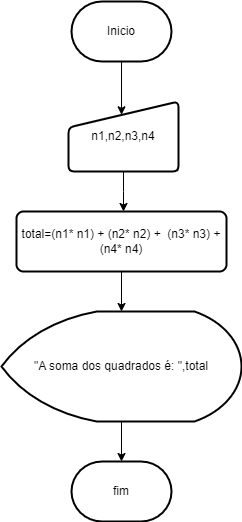

The diagram above was exported from draw.io. Its source (the exported page's mxGraphModel, read from the mxfile embedded in the PNG):
<mxGraphModel dx="936" dy="520" grid="1" gridSize="10" guides="1" tooltips="1" connect="1" arrows="1" fold="1" page="1" pageScale="1" pageWidth="827" pageHeight="1169" math="0" shadow="0">
  <root>
    <mxCell id="0" />
    <mxCell id="1" parent="0" />
    <mxCell id="yujQzCcWQiWMMun7zYVJ-3" value="" style="edgeStyle=orthogonalEdgeStyle;rounded=0;orthogonalLoop=1;jettySize=auto;html=1;entryX=0.482;entryY=0.19;entryDx=0;entryDy=0;entryPerimeter=0;" parent="1" source="yujQzCcWQiWMMun7zYVJ-1" target="yujQzCcWQiWMMun7zYVJ-2" edge="1">
      <mxGeometry relative="1" as="geometry" />
    </mxCell>
    <mxCell id="yujQzCcWQiWMMun7zYVJ-1" value="Inicio" style="strokeWidth=2;html=1;shape=mxgraph.flowchart.terminator;whiteSpace=wrap;" parent="1" vertex="1">
      <mxGeometry x="110" y="50" width="100" height="60" as="geometry" />
    </mxCell>
    <mxCell id="yujQzCcWQiWMMun7zYVJ-2" value="n1,n2,n3,n4" style="html=1;strokeWidth=2;shape=manualInput;whiteSpace=wrap;rounded=1;size=26;arcSize=11;" parent="1" vertex="1">
      <mxGeometry x="107" y="150" width="110" height="70" as="geometry" />
    </mxCell>
    <mxCell id="yujQzCcWQiWMMun7zYVJ-4" value="total=(n1* n1) + (n2* n2) +&amp;nbsp; (n3* n3) + (n4* n4)" style="rounded=1;whiteSpace=wrap;html=1;absoluteArcSize=1;arcSize=14;strokeWidth=2;" parent="1" vertex="1">
      <mxGeometry x="55" y="260" width="210" height="60" as="geometry" />
    </mxCell>
    <mxCell id="yujQzCcWQiWMMun7zYVJ-5" style="edgeStyle=orthogonalEdgeStyle;rounded=0;orthogonalLoop=1;jettySize=auto;html=1;" parent="1" source="yujQzCcWQiWMMun7zYVJ-2" edge="1">
      <mxGeometry relative="1" as="geometry">
        <mxPoint x="162" y="260" as="targetPoint" />
      </mxGeometry>
    </mxCell>
    <mxCell id="yujQzCcWQiWMMun7zYVJ-6" value="&quot;A soma dos quadrados é: &quot;,total" style="strokeWidth=2;html=1;shape=mxgraph.flowchart.display;whiteSpace=wrap;" parent="1" vertex="1">
      <mxGeometry x="40" y="360" width="240" height="110" as="geometry" />
    </mxCell>
    <mxCell id="yujQzCcWQiWMMun7zYVJ-7" style="edgeStyle=orthogonalEdgeStyle;rounded=0;orthogonalLoop=1;jettySize=auto;html=1;entryX=0.5;entryY=0;entryDx=0;entryDy=0;entryPerimeter=0;" parent="1" source="yujQzCcWQiWMMun7zYVJ-4" target="yujQzCcWQiWMMun7zYVJ-6" edge="1">
      <mxGeometry relative="1" as="geometry" />
    </mxCell>
    <mxCell id="yujQzCcWQiWMMun7zYVJ-8" value="fim" style="strokeWidth=2;html=1;shape=mxgraph.flowchart.terminator;whiteSpace=wrap;" parent="1" vertex="1">
      <mxGeometry x="110" y="510" width="100" height="60" as="geometry" />
    </mxCell>
    <mxCell id="yujQzCcWQiWMMun7zYVJ-9" style="edgeStyle=orthogonalEdgeStyle;rounded=0;orthogonalLoop=1;jettySize=auto;html=1;entryX=0.5;entryY=0;entryDx=0;entryDy=0;entryPerimeter=0;" parent="1" source="yujQzCcWQiWMMun7zYVJ-6" target="yujQzCcWQiWMMun7zYVJ-8" edge="1">
      <mxGeometry relative="1" as="geometry" />
    </mxCell>
  </root>
</mxGraphModel>